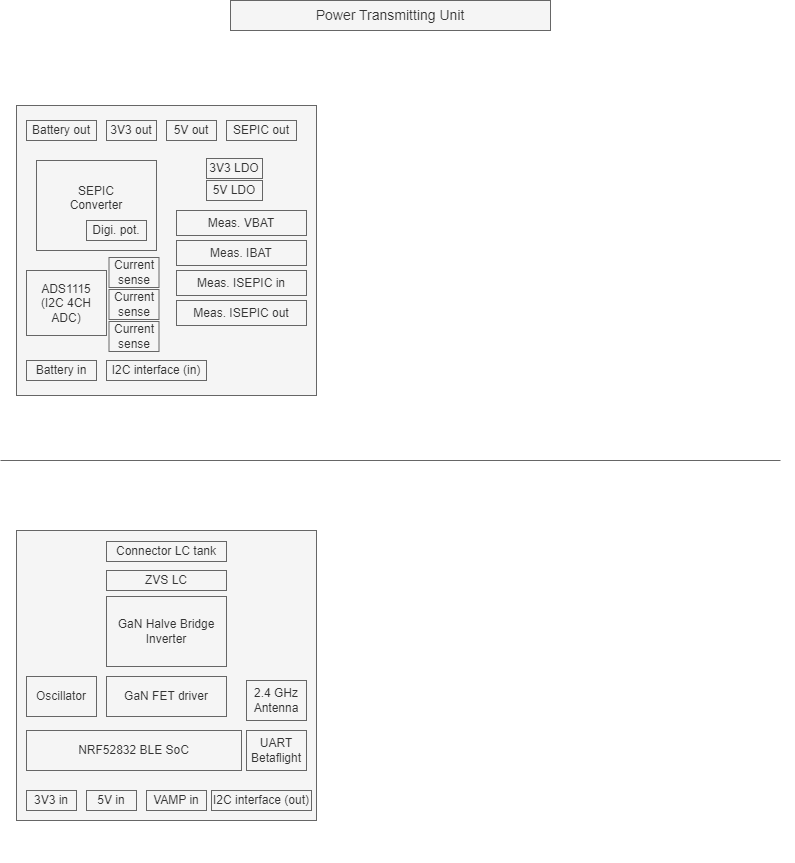

The diagram above was exported from draw.io. Its source (the exported page's mxGraphModel, read from the mxfile embedded in the PNG):
<mxGraphModel dx="1405" dy="958" grid="1" gridSize="10" guides="1" tooltips="1" connect="1" arrows="1" fold="1" page="1" pageScale="1" pageWidth="827" pageHeight="1169" math="0" shadow="0">
  <root>
    <mxCell id="0" />
    <mxCell id="1" parent="0" />
    <mxCell id="5BrET9XCrMvolj7ojVA5-1" value="" style="rounded=0;whiteSpace=wrap;html=1;labelBackgroundColor=none;strokeWidth=1;fontSize=12;fillColor=#f5f5f5;strokeColor=#666666;fontColor=#333333;" parent="1" vertex="1">
      <mxGeometry x="40" y="125" width="300" height="290" as="geometry" />
    </mxCell>
    <mxCell id="5BrET9XCrMvolj7ojVA5-2" value="&lt;font style=&quot;font-size: 14px;&quot;&gt;Power Transmitting Unit&lt;/font&gt;" style="text;html=1;strokeColor=#666666;fillColor=#f5f5f5;align=center;verticalAlign=middle;whiteSpace=wrap;rounded=0;labelBackgroundColor=none;strokeWidth=1;fontSize=14;fontColor=#333333;" parent="1" vertex="1">
      <mxGeometry x="254" y="20" width="320" height="30" as="geometry" />
    </mxCell>
    <mxCell id="5BrET9XCrMvolj7ojVA5-3" value="SEPIC&lt;br style=&quot;font-size: 12px;&quot;&gt;Converter&lt;br style=&quot;font-size: 12px;&quot;&gt;&amp;nbsp;&amp;nbsp;" style="rounded=0;whiteSpace=wrap;html=1;labelBackgroundColor=none;strokeWidth=1;fontSize=12;fillColor=#f5f5f5;strokeColor=#666666;fontColor=#333333;" parent="1" vertex="1">
      <mxGeometry x="60" y="180" width="120" height="90" as="geometry" />
    </mxCell>
    <mxCell id="5BrET9XCrMvolj7ojVA5-4" value="Tasks&lt;br style=&quot;font-size: 14px;&quot;&gt;- Measure battery voltage (ADS1115 I2C AIN0)&lt;br style=&quot;font-size: 14px;&quot;&gt;- Measure total battery current (TSC1013 - ADS1115 I2C AIN1)&lt;br style=&quot;font-size: 14px;&quot;&gt;- Measure SEPIC input current (TSC1013 - ADS1115 I2C AIN2)&lt;br style=&quot;font-size: 14px;&quot;&gt;- Measure SEPIC output current (TSC1013 - ADS1115 I2C AIN3)&lt;br style=&quot;font-size: 14px;&quot;&gt;- Control output voltage SEPIC converter (digi. pot. I2C)&lt;br style=&quot;font-size: 14px;&quot;&gt;&lt;br style=&quot;font-size: 14px;&quot;&gt;&amp;nbsp;Building blocks:&lt;br style=&quot;font-size: 14px;&quot;&gt;- Current sensors x3&lt;br style=&quot;font-size: 14px;&quot;&gt;- Current amplifiers x3&lt;br style=&quot;font-size: 14px;&quot;&gt;- ADS1115 (I2C ADC)&lt;br style=&quot;font-size: 14px;&quot;&gt;- SEPIC converter&lt;br style=&quot;font-size: 14px;&quot;&gt;- Digital potentiometer (I2C interface)&lt;br style=&quot;font-size: 14px;&quot;&gt;- LDO 3V3&lt;br style=&quot;font-size: 14px;&quot;&gt;- LDO 5V&lt;br style=&quot;font-size: 14px;&quot;&gt;&lt;br style=&quot;font-size: 14px;&quot;&gt;Input/output&lt;br style=&quot;font-size: 14px;&quot;&gt;- Interface SDA/SCL (I2C)&lt;br style=&quot;font-size: 14px;&quot;&gt;- Input Battery voltage&lt;br style=&quot;font-size: 14px;&quot;&gt;- GND&lt;br style=&quot;font-size: 14px;&quot;&gt;- Output&amp;nbsp;3V3&lt;br style=&quot;font-size: 14px;&quot;&gt;- Output 5V&lt;br style=&quot;font-size: 14px;&quot;&gt;- Ouput SEPIC converter (VAMP)" style="text;html=1;align=left;verticalAlign=middle;whiteSpace=wrap;rounded=0;labelBackgroundColor=none;strokeWidth=1;fontSize=14;fontColor=#FFFFFF;fontStyle=1" parent="1" vertex="1">
      <mxGeometry x="360" y="72.5" width="458" height="400" as="geometry" />
    </mxCell>
    <mxCell id="5BrET9XCrMvolj7ojVA5-5" value="Digi. pot." style="rounded=0;whiteSpace=wrap;html=1;labelBackgroundColor=none;strokeWidth=1;fontSize=12;fillColor=#f5f5f5;strokeColor=#666666;fontColor=#333333;" parent="1" vertex="1">
      <mxGeometry x="110" y="240" width="60" height="20" as="geometry" />
    </mxCell>
    <mxCell id="5BrET9XCrMvolj7ojVA5-6" value="Battery in" style="rounded=0;whiteSpace=wrap;html=1;labelBackgroundColor=none;strokeWidth=1;fontSize=12;fillColor=#f5f5f5;strokeColor=#666666;fontColor=#333333;" parent="1" vertex="1">
      <mxGeometry x="50" y="380" width="70" height="20" as="geometry" />
    </mxCell>
    <mxCell id="5BrET9XCrMvolj7ojVA5-7" value="Battery out" style="rounded=0;whiteSpace=wrap;html=1;labelBackgroundColor=none;strokeWidth=1;fontSize=12;fillColor=#f5f5f5;strokeColor=#666666;fontColor=#333333;" parent="1" vertex="1">
      <mxGeometry x="50" y="140" width="70" height="20" as="geometry" />
    </mxCell>
    <mxCell id="5BrET9XCrMvolj7ojVA5-10" value="3V3 out" style="rounded=0;whiteSpace=wrap;html=1;labelBackgroundColor=none;strokeWidth=1;fontSize=12;fillColor=#f5f5f5;strokeColor=#666666;fontColor=#333333;" parent="1" vertex="1">
      <mxGeometry x="130" y="140" width="50" height="20" as="geometry" />
    </mxCell>
    <mxCell id="5BrET9XCrMvolj7ojVA5-11" value="5V out" style="rounded=0;whiteSpace=wrap;html=1;labelBackgroundColor=none;strokeWidth=1;fontSize=12;fillColor=#f5f5f5;strokeColor=#666666;fontColor=#333333;" parent="1" vertex="1">
      <mxGeometry x="190" y="140" width="50" height="20" as="geometry" />
    </mxCell>
    <mxCell id="5BrET9XCrMvolj7ojVA5-12" value="SEPIC out" style="rounded=0;whiteSpace=wrap;html=1;labelBackgroundColor=none;strokeWidth=1;fontSize=12;fillColor=#f5f5f5;strokeColor=#666666;fontColor=#333333;" parent="1" vertex="1">
      <mxGeometry x="250" y="140" width="70" height="20" as="geometry" />
    </mxCell>
    <mxCell id="5BrET9XCrMvolj7ojVA5-13" value="I2C interface (in)" style="rounded=0;whiteSpace=wrap;html=1;labelBackgroundColor=none;strokeWidth=1;fontSize=12;fillColor=#f5f5f5;strokeColor=#666666;fontColor=#333333;" parent="1" vertex="1">
      <mxGeometry x="130" y="380" width="100" height="20" as="geometry" />
    </mxCell>
    <mxCell id="5BrET9XCrMvolj7ojVA5-15" value="ADS1115&lt;br style=&quot;font-size: 12px;&quot;&gt;&lt;font style=&quot;font-size: 12px;&quot;&gt;(I2C 4CH ADC)&lt;/font&gt;" style="rounded=0;whiteSpace=wrap;html=1;labelBackgroundColor=none;strokeWidth=1;fontSize=12;fillColor=#f5f5f5;strokeColor=#666666;fontColor=#333333;" parent="1" vertex="1">
      <mxGeometry x="50" y="290" width="80" height="65" as="geometry" />
    </mxCell>
    <mxCell id="5BrET9XCrMvolj7ojVA5-16" value="Meas. IBAT" style="rounded=0;whiteSpace=wrap;html=1;labelBackgroundColor=none;strokeWidth=1;fontSize=12;fillColor=#f5f5f5;strokeColor=#666666;fontColor=#333333;" parent="1" vertex="1">
      <mxGeometry x="200" y="260" width="130" height="25" as="geometry" />
    </mxCell>
    <mxCell id="5BrET9XCrMvolj7ojVA5-17" value="Meas.&amp;nbsp;ISEPIC in" style="rounded=0;whiteSpace=wrap;html=1;labelBackgroundColor=none;strokeWidth=1;fontSize=12;fillColor=#f5f5f5;strokeColor=#666666;fontColor=#333333;" parent="1" vertex="1">
      <mxGeometry x="200" y="290" width="130" height="25" as="geometry" />
    </mxCell>
    <mxCell id="5BrET9XCrMvolj7ojVA5-18" value="Meas. VBAT" style="rounded=0;whiteSpace=wrap;html=1;labelBackgroundColor=none;strokeWidth=1;fontSize=12;fillColor=#f5f5f5;strokeColor=#666666;fontColor=#333333;" parent="1" vertex="1">
      <mxGeometry x="200" y="230" width="130" height="25" as="geometry" />
    </mxCell>
    <mxCell id="5BrET9XCrMvolj7ojVA5-19" value="Meas. ISEPIC out" style="rounded=0;whiteSpace=wrap;html=1;labelBackgroundColor=none;strokeWidth=1;fontSize=12;fillColor=#f5f5f5;strokeColor=#666666;fontColor=#333333;" parent="1" vertex="1">
      <mxGeometry x="200" y="320" width="130" height="25" as="geometry" />
    </mxCell>
    <mxCell id="5BrET9XCrMvolj7ojVA5-20" value="" style="endArrow=none;html=1;rounded=0;labelBackgroundColor=none;fontColor=default;strokeWidth=1;fontSize=14;fillColor=#f5f5f5;strokeColor=#666666;" parent="1" edge="1">
      <mxGeometry width="50" height="50" relative="1" as="geometry">
        <mxPoint x="24" y="480" as="sourcePoint" />
        <mxPoint x="804" y="480" as="targetPoint" />
      </mxGeometry>
    </mxCell>
    <mxCell id="5BrET9XCrMvolj7ojVA5-21" value="" style="rounded=0;whiteSpace=wrap;html=1;labelBackgroundColor=none;strokeWidth=1;fontSize=12;fillColor=#f5f5f5;strokeColor=#666666;fontColor=#333333;" parent="1" vertex="1">
      <mxGeometry x="40" y="550" width="300" height="290" as="geometry" />
    </mxCell>
    <mxCell id="5BrET9XCrMvolj7ojVA5-22" value="Connector LC tank" style="rounded=0;whiteSpace=wrap;html=1;labelBackgroundColor=none;strokeWidth=1;fontSize=12;fillColor=#f5f5f5;strokeColor=#666666;fontColor=#333333;" parent="1" vertex="1">
      <mxGeometry x="130" y="561" width="120" height="20" as="geometry" />
    </mxCell>
    <mxCell id="5BrET9XCrMvolj7ojVA5-23" value="GaN Halve Bridge&lt;br style=&quot;font-size: 12px;&quot;&gt;Inverter" style="rounded=0;whiteSpace=wrap;html=1;labelBackgroundColor=none;strokeWidth=1;fontSize=12;fillColor=#f5f5f5;strokeColor=#666666;fontColor=#333333;" parent="1" vertex="1">
      <mxGeometry x="130" y="616" width="120" height="70" as="geometry" />
    </mxCell>
    <mxCell id="5BrET9XCrMvolj7ojVA5-25" value="GaN FET driver" style="rounded=0;whiteSpace=wrap;html=1;labelBackgroundColor=none;strokeWidth=1;fontSize=12;fillColor=#f5f5f5;strokeColor=#666666;fontColor=#333333;" parent="1" vertex="1">
      <mxGeometry x="130" y="696" width="120" height="40" as="geometry" />
    </mxCell>
    <mxCell id="5BrET9XCrMvolj7ojVA5-26" value="Oscillator" style="rounded=0;whiteSpace=wrap;html=1;labelBackgroundColor=none;strokeWidth=1;fontSize=12;fillColor=#f5f5f5;strokeColor=#666666;fontColor=#333333;" parent="1" vertex="1">
      <mxGeometry x="50" y="696" width="70" height="40" as="geometry" />
    </mxCell>
    <mxCell id="5BrET9XCrMvolj7ojVA5-27" value="5V in" style="rounded=0;whiteSpace=wrap;html=1;labelBackgroundColor=none;strokeWidth=1;fontSize=12;fillColor=#f5f5f5;strokeColor=#666666;fontColor=#333333;" parent="1" vertex="1">
      <mxGeometry x="110" y="810" width="50" height="20" as="geometry" />
    </mxCell>
    <mxCell id="5BrET9XCrMvolj7ojVA5-28" value="3V3 in" style="rounded=0;whiteSpace=wrap;html=1;labelBackgroundColor=none;strokeWidth=1;fontSize=12;fillColor=#f5f5f5;strokeColor=#666666;fontColor=#333333;" parent="1" vertex="1">
      <mxGeometry x="50" y="810" width="50" height="20" as="geometry" />
    </mxCell>
    <mxCell id="5BrET9XCrMvolj7ojVA5-29" value="VAMP in" style="rounded=0;whiteSpace=wrap;html=1;labelBackgroundColor=none;strokeWidth=1;fontSize=12;fillColor=#f5f5f5;strokeColor=#666666;fontColor=#333333;" parent="1" vertex="1">
      <mxGeometry x="170" y="810" width="60" height="20" as="geometry" />
    </mxCell>
    <mxCell id="5BrET9XCrMvolj7ojVA5-30" value="ZVS LC" style="rounded=0;whiteSpace=wrap;html=1;labelBackgroundColor=none;strokeWidth=1;fontSize=12;fillColor=#f5f5f5;strokeColor=#666666;fontColor=#333333;" parent="1" vertex="1">
      <mxGeometry x="130" y="590" width="120" height="20" as="geometry" />
    </mxCell>
    <mxCell id="5BrET9XCrMvolj7ojVA5-31" value="NRF52832 BLE SoC" style="rounded=0;whiteSpace=wrap;html=1;labelBackgroundColor=none;strokeWidth=1;fontSize=12;fillColor=#f5f5f5;strokeColor=#666666;fontColor=#333333;" parent="1" vertex="1">
      <mxGeometry x="50" y="750" width="215" height="40" as="geometry" />
    </mxCell>
    <mxCell id="5BrET9XCrMvolj7ojVA5-32" value="UART&lt;br style=&quot;font-size: 12px;&quot;&gt;Betaflight" style="rounded=0;whiteSpace=wrap;html=1;labelBackgroundColor=none;strokeWidth=1;fontSize=12;fillColor=#f5f5f5;strokeColor=#666666;fontColor=#333333;" parent="1" vertex="1">
      <mxGeometry x="270" y="750" width="60" height="40" as="geometry" />
    </mxCell>
    <mxCell id="5BrET9XCrMvolj7ojVA5-33" value="2.4 GHz&lt;br style=&quot;font-size: 12px;&quot;&gt;Antenna" style="rounded=0;whiteSpace=wrap;html=1;labelBackgroundColor=none;strokeWidth=1;fontSize=12;fillColor=#f5f5f5;strokeColor=#666666;fontColor=#333333;" parent="1" vertex="1">
      <mxGeometry x="270" y="700" width="60" height="40" as="geometry" />
    </mxCell>
    <mxCell id="5BrET9XCrMvolj7ojVA5-36" value="I2C interface (out)" style="rounded=0;whiteSpace=wrap;html=1;labelBackgroundColor=none;strokeWidth=1;fontSize=12;fillColor=#f5f5f5;strokeColor=#666666;fontColor=#333333;" parent="1" vertex="1">
      <mxGeometry x="235" y="810" width="100" height="20" as="geometry" />
    </mxCell>
    <mxCell id="5BrET9XCrMvolj7ojVA5-37" value="Tasks&lt;br style=&quot;font-size: 14px;&quot;&gt;- Amplify oscillator signal&lt;br style=&quot;font-size: 14px;&quot;&gt;- Control VAMP voltage via I2C&lt;br style=&quot;font-size: 14px;&quot;&gt;- Measure VAMP, I-AMP, I-Betaflight&lt;br style=&quot;font-size: 14px;&quot;&gt;&lt;br style=&quot;font-size: 14px;&quot;&gt;&amp;nbsp;Building blocks:&lt;br style=&quot;font-size: 14px;&quot;&gt;- LC (ZVS)&lt;br style=&quot;font-size: 14px;&quot;&gt;- Half bridge inverter (GaN Fets)&lt;br style=&quot;font-size: 14px;&quot;&gt;- FET driver&lt;br style=&quot;font-size: 14px;&quot;&gt;- Oscillator (6.78 MHz)&lt;br style=&quot;font-size: 14px;&quot;&gt;- NRF52832 (SoC BLE MCU)&lt;br style=&quot;font-size: 14px;&quot;&gt;- 2.4 GHz (UFL connector --&amp;gt; external antena)&lt;br style=&quot;font-size: 14px;&quot;&gt;&lt;br style=&quot;font-size: 14px;&quot;&gt;Input/output&lt;br style=&quot;font-size: 14px;&quot;&gt;- Interface SDA/SCL (I2C)&lt;br style=&quot;font-size: 14px;&quot;&gt;- Input VAMP&lt;br style=&quot;font-size: 14px;&quot;&gt;- GND&lt;br style=&quot;font-size: 14px;&quot;&gt;- Input 3V3&lt;br style=&quot;font-size: 14px;&quot;&gt;- Input 5V&lt;br style=&quot;font-size: 14px;&quot;&gt;- Input VAMP" style="text;html=1;align=left;verticalAlign=middle;whiteSpace=wrap;rounded=0;labelBackgroundColor=none;strokeWidth=1;fontSize=14;fontColor=#FFFFFF;fontStyle=1" parent="1" vertex="1">
      <mxGeometry x="360" y="507.5" width="458" height="375" as="geometry" />
    </mxCell>
    <mxCell id="5BrET9XCrMvolj7ojVA5-38" value="3V3 LDO" style="rounded=0;whiteSpace=wrap;html=1;labelBackgroundColor=none;strokeWidth=1;fontSize=12;fillColor=#f5f5f5;strokeColor=#666666;fontColor=#333333;" parent="1" vertex="1">
      <mxGeometry x="230" y="178" width="56" height="20" as="geometry" />
    </mxCell>
    <mxCell id="5BrET9XCrMvolj7ojVA5-39" value="5V LDO" style="rounded=0;whiteSpace=wrap;html=1;labelBackgroundColor=none;strokeWidth=1;fontSize=12;fillColor=#f5f5f5;strokeColor=#666666;fontColor=#333333;" parent="1" vertex="1">
      <mxGeometry x="230" y="200" width="56" height="20" as="geometry" />
    </mxCell>
    <mxCell id="5BrET9XCrMvolj7ojVA5-40" value="&lt;font style=&quot;font-size: 12px;&quot;&gt;Current&lt;br style=&quot;font-size: 12px;&quot;&gt;sense&lt;/font&gt;" style="rounded=0;whiteSpace=wrap;html=1;labelBackgroundColor=none;strokeWidth=1;fontSize=12;fillColor=#f5f5f5;strokeColor=#666666;fontColor=#333333;" parent="1" vertex="1">
      <mxGeometry x="132.5" y="309" width="50" height="30" as="geometry" />
    </mxCell>
    <mxCell id="5BrET9XCrMvolj7ojVA5-41" value="&lt;font style=&quot;font-size: 12px;&quot;&gt;Current&lt;br style=&quot;font-size: 12px;&quot;&gt;sense&lt;/font&gt;" style="rounded=0;whiteSpace=wrap;html=1;labelBackgroundColor=none;strokeWidth=1;fontSize=12;fillColor=#f5f5f5;strokeColor=#666666;fontColor=#333333;" parent="1" vertex="1">
      <mxGeometry x="132.5" y="277" width="50" height="30" as="geometry" />
    </mxCell>
    <mxCell id="5BrET9XCrMvolj7ojVA5-44" value="&lt;font style=&quot;font-size: 12px;&quot;&gt;Current&lt;br style=&quot;font-size: 12px;&quot;&gt;sense&lt;/font&gt;" style="rounded=0;whiteSpace=wrap;html=1;labelBackgroundColor=none;strokeWidth=1;fontSize=12;fillColor=#f5f5f5;strokeColor=#666666;fontColor=#333333;" parent="1" vertex="1">
      <mxGeometry x="132.5" y="341" width="50" height="30" as="geometry" />
    </mxCell>
  </root>
</mxGraphModel>